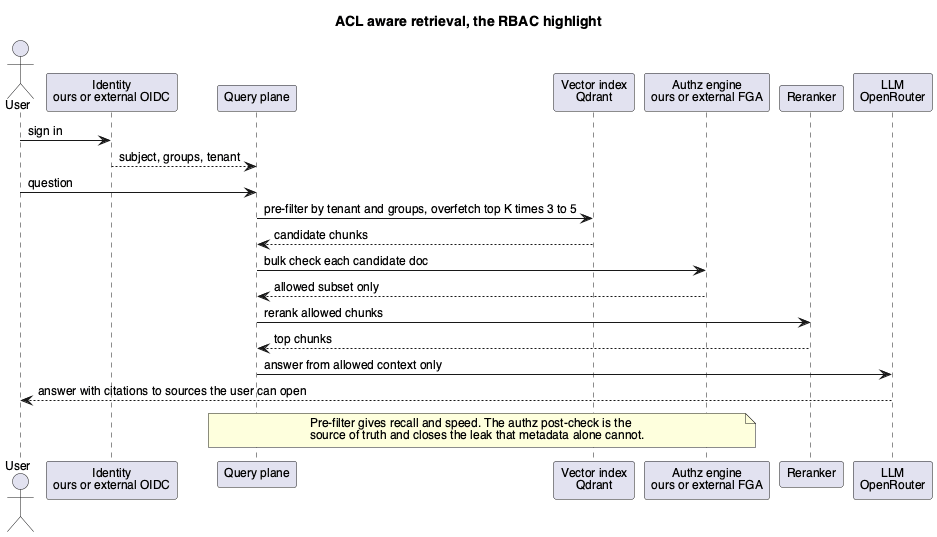

The diagram above was rendered by PlantUML. Its source (embedded in the PNG):
@startuml 05-rbac-retrieval
skinparam backgroundColor #FFFFFF
skinparam shadowing false
skinparam defaultFontName Helvetica
skinparam defaultFontSize 12
title ACL aware retrieval, the RBAC highlight

actor User as u
participant "Identity\nours or external OIDC" as id
participant "Query plane" as q
participant "Vector index\nQdrant" as vec
participant "Authz engine\nours or external FGA" as authz
participant "Reranker" as rr
participant "LLM\nOpenRouter" as llm

u -> id : sign in
id --> q : subject, groups, tenant
u -> q : question
q -> vec : pre-filter by tenant and groups, overfetch top K times 3 to 5
vec --> q : candidate chunks
q -> authz : bulk check each candidate doc
authz --> q : allowed subset only
q -> rr : rerank allowed chunks
rr --> q : top chunks
q -> llm : answer from allowed context only
llm --> u : answer with citations to sources the user can open

note over q, authz
Pre-filter gives recall and speed. The authz post-check is the
source of truth and closes the leak that metadata alone cannot.
end note
@enduml